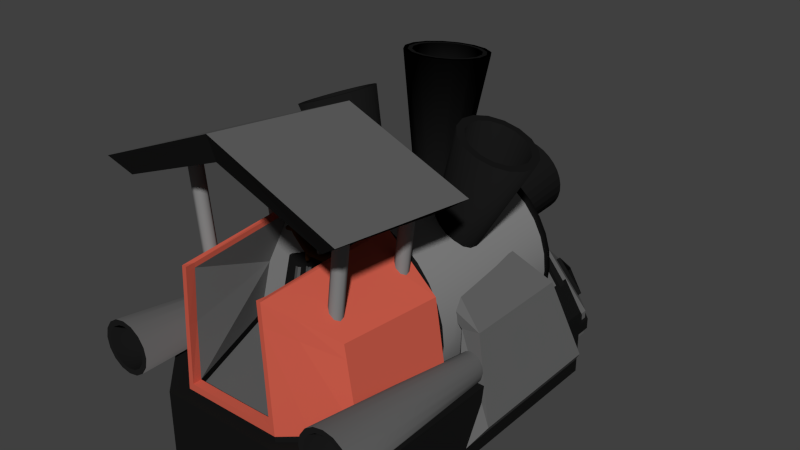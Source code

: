 # Source: SteamEngine.blend  (saved by Blender 2.76.0; exported with 4.5.12 LTS)
import bpy
from mathutils import Matrix  # noqa: F401  (used for matrix-valued properties, if any)

bpy.ops.wm.read_factory_settings(use_empty=True)
scene = bpy.context.scene
scene.name = 'Scene'

# ---- collections
col_collection_1 = bpy.data.collections.new('Collection 1'); scene.collection.children.link(col_collection_1)

# ---- materials (node trees are filled in below, after node groups)
mat_blackiron = bpy.data.materials.new('BlackIron')
mat_blackiron.alpha_threshold = 0.0
mat_blackiron.use_transparent_shadow = False
mat_blackiron.diffuse_color = (0.009018, 0.009018, 0.009018, 1.0)
mat_blackiron.roughness = 0.5
mat_blackiron.specular_intensity = 0.03846
mat_darkmetal = bpy.data.materials.new('DarkMetal')
mat_darkmetal.alpha_threshold = 0.0
mat_darkmetal.use_transparent_shadow = False
mat_darkmetal.diffuse_color = (0.1237, 0.1237, 0.1237, 1.0)
mat_darkmetal.roughness = 0.5
mat_darkmetal.specular_intensity = 1.0
mat_wood = bpy.data.materials.new('Wood')
mat_wood.alpha_threshold = 0.0
mat_wood.use_transparent_shadow = False
mat_wood.diffuse_color = (0.07257, 0.02817, 0.008889, 1.0)
mat_wood.roughness = 0.5
mat_wood.specular_intensity = 0.0
mat_paint = bpy.data.materials.new('Paint')
mat_paint.alpha_threshold = 0.0
mat_paint.use_transparent_shadow = False
mat_paint.diffuse_color = (0.6015, 0.1061, 0.06779, 1.0)
mat_paint.roughness = 0.5
mat_paint.specular_intensity = 0.8626
mat_lightmetal = bpy.data.materials.new('LightMetal')
mat_lightmetal.alpha_threshold = 0.0
mat_lightmetal.use_transparent_shadow = False
mat_lightmetal.diffuse_color = (0.233, 0.233, 0.233, 1.0)
mat_lightmetal.roughness = 0.5
mat_lightmetal.specular_intensity = 0.9396

# ---- material node trees

# ---- world
world_world = bpy.data.worlds.new('World'); scene.world = world_world
world_world.color = (0.05088, 0.05088, 0.05088)
world_world.use_sun_shadow = False
world_world.sun_shadow_jitter_overblur = 0.0
world_world.cycles.sampling_method = 'MANUAL'
world_world.cycles.sample_map_resolution = 256

# ---- meshes
me_cylinder_003 = bpy.data.meshes.new('Cylinder.003')
me_cylinder_003.from_pydata([(2.244e-08, 0.9924, 0.8373), (3.793e-08, -0.3647, 0.4626), (0.1249, 0.9946, 0.8252), (0.09989, -0.363, 0.4529), (0.2449, 1.001, 0.7894), (0.1959, -0.3578, 0.4242), (0.3556, 1.012, 0.7311), (0.2845, -0.3494, 0.3777), (0.4525, 1.026, 0.6528), (0.362, -0.3381, 0.315), (0.5321, 1.043, 0.5574), (0.4257, -0.3243, 0.2386), (0.5913, 1.063, 0.4485), (0.473, -0.3086, 0.1515), (0.6277, 1.084, 0.3303), (0.5022, -0.2916, 0.05701), (0.64, 1.106, 0.2074), (0.512, -0.2739, -0.04129), (0.6277, 1.128, 0.08457), (0.5022, -0.2561, -0.1396), (0.5913, 1.149, -0.03359), (0.473, -0.2391, -0.2341), (0.5321, 1.169, -0.1425), (0.4257, -0.2234, -0.3212), (0.4525, 1.186, -0.2379), (0.362, -0.2096, -0.3976), (0.3556, 1.2, -0.3163), (0.2845, -0.1983, -0.4603), (0.2449, 1.211, -0.3745), (0.1959, -0.1899, -0.5068), (0.1249, 1.217, -0.4103), (0.09989, -0.1848, -0.5355), (-1.861e-07, 1.22, -0.4224), (-1.289e-07, -0.183, -0.5452), (-0.1249, 1.217, -0.4103), (-0.09989, -0.1848, -0.5355), (-0.2449, 1.211, -0.3745), (-0.1959, -0.1899, -0.5068), (-0.3556, 1.2, -0.3163), (-0.2845, -0.1983, -0.4603), (-0.4525, 1.186, -0.2379), (-0.362, -0.2096, -0.3976), (-0.5321, 1.169, -0.1425), (-0.4257, -0.2234, -0.3212), (-0.5913, 1.149, -0.03359), (-0.473, -0.2391, -0.2341), (-0.6277, 1.128, 0.08457), (-0.5022, -0.2561, -0.1396), (-0.64, 1.106, 0.2074), (-0.512, -0.2739, -0.04129), (-0.6277, 1.084, 0.3303), (-0.5022, -0.2916, 0.05701), (-0.5913, 1.063, 0.4485), (-0.473, -0.3086, 0.1515), (-0.5321, 1.043, 0.5574), (-0.4257, -0.3243, 0.2386), (-0.4525, 1.026, 0.6528), (-0.362, -0.3381, 0.315), (-0.3556, 1.012, 0.7311), (-0.2845, -0.3494, 0.3777), (-0.2449, 1.001, 0.7894), (-0.1959, -0.3578, 0.4242), (-0.1249, 0.9946, 0.8252), (-0.09989, -0.363, 0.4529), (5.342e-08, 1.038, 0.5854), (0.07491, 1.039, 0.5781), (0.147, 1.043, 0.5566), (0.2133, 1.049, 0.5217), (0.2715, 1.058, 0.4747), (0.3193, 1.068, 0.4174), (0.3548, 1.08, 0.3521), (0.3766, 1.093, 0.2812), (0.384, 1.106, 0.2074), (0.3766, 1.119, 0.1337), (0.3548, 1.132, 0.06283), (0.3193, 1.144, -0.002508), (0.2715, 1.154, -0.05978), (0.2133, 1.163, -0.1068), (0.147, 1.169, -0.1417), (0.07491, 1.173, -0.1632), (-7.17e-08, 1.174, -0.1705), (-0.07491, 1.173, -0.1632), (-0.147, 1.169, -0.1417), (-0.2133, 1.163, -0.1068), (-0.2715, 1.154, -0.05978), (-0.3193, 1.144, -0.002508), (-0.3548, 1.132, 0.06283), (-0.3766, 1.119, 0.1337), (-0.384, 1.106, 0.2074), (-0.3766, 1.093, 0.2812), (-0.3548, 1.08, 0.3521), (-0.3193, 1.068, 0.4174), (-0.2715, 1.058, 0.4747), (-0.2133, 1.049, 0.5217), (-0.1469, 1.043, 0.5566), (-0.07491, 1.039, 0.5781), (7.135e-08, 0.1874, 0.276), (0.04495, 0.1882, 0.2716), (0.08817, 0.1905, 0.2587), (0.128, 0.1943, 0.2378), (0.1629, 0.1993, 0.2096), (0.1916, 0.2055, 0.1752), (0.2129, 0.2126, 0.136), (0.226, 0.2203, 0.09346), (0.2304, 0.2282, 0.04922), (0.226, 0.2362, 0.004985), (0.2129, 0.2439, -0.03755), (0.1916, 0.251, -0.07675), (0.1629, 0.2571, -0.1111), (0.128, 0.2622, -0.1393), (0.08817, 0.266, -0.1603), (0.04495, 0.2683, -0.1732), (-3.72e-09, 0.2691, -0.1775), (-0.04495, 0.2683, -0.1732), (-0.08817, 0.266, -0.1603), (-0.128, 0.2622, -0.1393), (-0.1629, 0.2571, -0.1111), (-0.1916, 0.251, -0.07675), (-0.2129, 0.2439, -0.03755), (-0.226, 0.2362, 0.004985), (-0.2304, 0.2282, 0.04922), (-0.226, 0.2203, 0.09346), (-0.2129, 0.2126, 0.136), (-0.1916, 0.2055, 0.1752), (-0.1629, 0.1993, 0.2096), (-0.128, 0.1943, 0.2378), (-0.08817, 0.1905, 0.2587), (-0.04495, 0.1882, 0.2716)], [], [(0, 1, 3, 2), (2, 3, 5, 4), (4, 5, 7, 6), (6, 7, 9, 8), (8, 9, 11, 10), (10, 11, 13, 12), (12, 13, 15, 14), (14, 15, 17, 16), (16, 17, 19, 18), (18, 19, 21, 20), (20, 21, 23, 22), (22, 23, 25, 24), (24, 25, 27, 26), (26, 27, 29, 28), (28, 29, 31, 30), (30, 31, 33, 32), (32, 33, 35, 34), (34, 35, 37, 36), (36, 37, 39, 38), (38, 39, 41, 40), (40, 41, 43, 42), (42, 43, 45, 44), (44, 45, 47, 46), (46, 47, 49, 48), (48, 49, 51, 50), (50, 51, 53, 52), (52, 53, 55, 54), (54, 55, 57, 56), (56, 57, 59, 58), (58, 59, 61, 60), (62, 63, 1, 0), (60, 61, 63, 62), (4, 6, 67, 66), (69, 70, 102, 101), (22, 24, 76, 75), (40, 42, 85, 84), (58, 60, 94, 93), (14, 16, 72, 71), (32, 34, 81, 80), (50, 52, 90, 89), (6, 8, 68, 67), (24, 26, 77, 76), (42, 44, 86, 85), (60, 62, 95, 94), (16, 18, 73, 72), (34, 36, 82, 81), (52, 54, 91, 90), (8, 10, 69, 68), (26, 28, 78, 77), (0, 2, 65, 64), (44, 46, 87, 86), (62, 0, 64, 95), (18, 20, 74, 73), (36, 38, 83, 82), (54, 56, 92, 91), (10, 12, 70, 69), (28, 30, 79, 78), (46, 48, 88, 87), (2, 4, 66, 65), (20, 22, 75, 74), (38, 40, 84, 83), (56, 58, 93, 92), (12, 14, 71, 70), (30, 32, 80, 79), (48, 50, 89, 88), (96, 97, 98, 99, 100, 101, 102, 103, 104, 105, 106, 107, 108, 109, 110, 111, 112, 113, 114, 115, 116, 117, 118, 119, 120, 121, 122, 123, 124, 125, 126, 127), (83, 84, 116, 115), (70, 71, 103, 102), (84, 85, 117, 116), (71, 72, 104, 103), (85, 86, 118, 117), (72, 73, 105, 104), (86, 87, 119, 118), (73, 74, 106, 105), (87, 88, 120, 119), (74, 75, 107, 106), (88, 89, 121, 120), (75, 76, 108, 107), (89, 90, 122, 121), (76, 77, 109, 108), (90, 91, 123, 122), (77, 78, 110, 109), (64, 65, 97, 96), (91, 92, 124, 123), (78, 79, 111, 110), (65, 66, 98, 97), (92, 93, 125, 124), (79, 80, 112, 111), (66, 67, 99, 98), (93, 94, 126, 125), (80, 81, 113, 112), (67, 68, 100, 99), (94, 95, 127, 126), (81, 82, 114, 113), (68, 69, 101, 100), (95, 64, 96, 127), (82, 83, 115, 114)])
me_cylinder_003.materials.append(mat_blackiron)
me_cylinder_003.use_remesh_preserve_volume = False
me_cylinder_003.use_remesh_preserve_attributes = False
me_cylinder_003.use_mirror_vertex_groups = False
me_cylinder_003.update()
me_cube_004 = bpy.data.meshes.new('Cube.004')
me_cube_004.from_pydata([(-2.158, -0.4317, -0.03719), (-1.814, -0.2224, 1.161), (-2.158, 1.791, -0.03719), (-1.814, 1.476, 1.161), (-1.931, -0.796, -0.4051), (-1.931, 2.049, -0.4051), (-1.538, 1.476, 1.12), (-1.538, -0.2224, 1.12), (-1.273, -0.01865, 1.545), (-1.273, 1.271, 1.545), (-1.098, 1.476, 1.504), (-1.098, -0.2224, 1.504)], [], [(1, 3, 2, 0), (0, 2, 5, 4), (7, 6, 10, 11), (3, 6, 5, 2), (6, 7, 4, 5), (7, 1, 0, 4), (1, 7, 11, 8), (6, 3, 9, 10), (3, 1, 8, 9)])
me_cube_004.materials.append(mat_darkmetal)
me_cube_004.use_remesh_preserve_volume = False
me_cube_004.use_remesh_preserve_attributes = False
me_cube_004.use_mirror_vertex_groups = False
me_cube_004.update()
me_cube_003 = bpy.data.meshes.new('Cube.003')
me_cube_003.from_pydata([(-0.7044, 1.0, -0.4), (-1.011, -0.1024, 0.8691), (-1.664, 0.0, -0.4), (0.0, 1.0, -0.4), (0.0, -0.1024, 0.8691), (0.0, 0.0, -0.4), (0.0, 1.0, 0.0), (-1.664, 0.0, 0.0), (-1.664, -0.4308, -0.4), (-1.011, -0.4308, 0.8691), (0.0, -0.4308, 0.8691), (-1.664, -0.4308, 0.0), (0.0, -0.4308, -0.4), (-0.1057, 1.0, -0.4), (-0.1517, -0.1024, 0.8691), (-0.2496, 0.0, -0.4), (-0.1057, 1.0, 0.0), (-0.1517, -0.4308, 0.8691), (-0.2496, -0.4308, -0.4), (-0.5561, 1.0, -0.4), (-0.7983, -0.1024, 0.8691), (-0.5561, 1.0, 0.0), (-0.7983, -0.4308, 0.8691), (-1.314, 0.0, -0.4), (-1.314, -0.4308, -0.4), (-0.5165, 0.0, -0.4), (-0.5165, -0.4308, -0.4), (-0.2186, 1.0, -0.4), (-0.3139, -0.1024, 0.8691), (-0.2186, 1.0, 0.0), (-0.3139, -0.4308, 0.8691), (-0.4556, 1.0, -0.4), (-0.654, -0.1024, 0.8691), (-0.4556, 1.0, 0.0), (-0.654, -0.4308, 0.8691), (-1.076, 0.0, -0.4), (-1.076, -0.4308, -0.4), (0.0, 0.9222, 0.06133), (-0.1089, 0.9222, 0.06133), (-0.5732, 0.9222, 0.06133), (-0.2254, 0.9222, 0.06133), (-0.4696, 0.9222, 0.06133), (-1.573, 0.09461, -0.4), (0.0, 0.09461, -0.4), (-0.236, 0.09461, -0.4), (-1.242, 0.09461, -0.4), (-0.4883, 0.09461, -0.4), (-1.017, 0.09461, -0.4), (0.0, -0.005497, 0.7927), (-1.033, 0.1053, 0.6132), (-0.1476, -0.005497, 0.7927), (-0.777, -0.005497, 0.7927), (-0.3055, -0.005497, 0.7927), (-0.6365, -0.005497, 0.7927), (-0.1476, -0.05955, 0.7241), (-0.1089, 0.8681, -0.007242), (-0.777, -0.05955, 0.7241), (-0.5732, 0.8681, -0.007242), (-0.3055, -0.05955, 0.7241), (-0.2254, 0.8681, -0.007242), (-0.6365, -0.05955, 0.7241), (-0.4696, 0.8681, -0.007242), (-0.7044, 1.0, -0.1205), (0.0, 1.0, -0.1205), (-1.664, 0.0, -0.1205), (-0.2186, 1.0, -0.1205), (-0.4556, 1.0, -0.1205), (-0.7044, 1.0, -0.289), (-1.664, -0.4308, -0.289), (-0.2186, 1.0, -0.289), (-1.573, 0.09461, -0.289), (-1.573, 0.09461, -0.1205), (-0.5561, 1.0, -0.1205), (-0.1057, 1.0, -0.1205), (-1.664, -0.4308, -0.1205), (0.0, 1.0, -0.289), (-1.664, 0.0, -0.289), (-0.1057, 1.0, -0.289), (-0.5561, 1.0, -0.289), (-0.4556, 1.0, -0.289), (-1.573, 0.1485, -0.1205), (-1.714, 0.0, -0.1205), (-0.4556, 1.05, -0.1205), (-0.5561, 1.05, -0.1205), (-0.2186, 1.05, -0.1205), (-0.7044, 1.05, -0.1205), (-0.1057, 1.05, -0.1205), (-1.714, -0.4308, -0.1205), (0.0, 1.05, -0.1205), (-0.7044, 1.05, -0.289), (0.0, 1.05, -0.289), (-1.714, 0.0, -0.289), (-1.714, -0.4308, -0.289), (-0.1057, 1.05, -0.289), (-0.5561, 1.05, -0.289), (-0.2186, 1.05, -0.289), (-0.4556, 1.05, -0.289), (-1.573, 0.1485, -0.289), (-1.664, -0.5071, -0.1205), (-1.664, -0.5071, -0.289), (-1.714, -0.5071, -0.1205), (-1.714, -0.5071, -0.289), (-0.726, 0.9222, 0.06133), (-0.7044, 1.0, 0.0), (-0.9842, -0.005497, 0.7927), (-1.573, 0.09461, 0.0), (-0.8509, 0.7596, 0.09744), (-1.416, 0.1705, 0.09744), (-0.9793, 0.6445, 0.1902), (-1.1, 0.21, 0.5327), (-1.355, 0.2533, 0.1902), (-0.8877, 0.7949, 0.1293), (-1.07, 0.1407, 0.645), (-1.453, 0.2058, 0.1293), (-0.9456, 0.6121, 0.1611), (-1.066, 0.1777, 0.5036), (-1.321, 0.2209, 0.1611), (-1.011, -0.3465, 0.8691), (-1.664, -0.3202, -0.4), (0.0, -0.3465, 0.8691), (-1.664, -0.3202, 0.0), (0.0, -0.3202, -0.4), (-0.2496, -0.3202, -0.4), (-0.1517, -0.3465, 0.8691), (-1.314, -0.3202, -0.4), (-0.7983, -0.3465, 0.8691), (-0.3139, -0.3465, 0.8691), (-0.5165, -0.3202, -0.4), (-0.654, -0.3465, 0.8691), (-1.076, -0.3202, -0.4), (-1.664, -0.3202, -0.1205), (-1.664, -0.3202, -0.289), (-1.714, -0.3202, -0.1205), (-1.714, -0.3202, -0.289), (-1.011, -0.241, 0.8691), (-0.2496, -0.1817, -0.4), (-1.314, -0.1817, -0.4), (-0.5165, -0.1817, -0.4), (-1.076, -0.1817, -0.4), (-1.664, -0.1817, -0.4), (0.0, -0.241, 0.8691), (-1.664, -0.1817, 0.0), (0.0, -0.1817, -0.4), (-0.1517, -0.241, 0.8691), (-0.7983, -0.241, 0.8691), (-0.3139, -0.241, 0.8691), (-0.654, -0.241, 0.8691), (-1.664, -0.1817, -0.1205), (-1.664, -0.1817, -0.289), (-1.714, -0.1817, -0.1205), (-1.714, -0.1817, -0.289), (0.0, -0.241, 0.9386), (0.0, -0.3465, 0.9386), (-0.1517, -0.241, 0.9386), (-0.1517, -0.3465, 0.9386), (-0.7983, -0.241, 0.9386), (-0.7983, -0.3465, 0.9386), (-0.3139, -0.241, 0.9386), (-0.3139, -0.3465, 0.9386), (-0.654, -0.241, 0.9386), (-0.654, -0.3465, 0.9386), (-1.011, -0.3465, 0.9386), (-1.011, -0.241, 0.9386), (-1.711, -0.1817, 0.03511), (-1.711, -0.3202, 0.03511), (-1.058, -0.3465, 0.9042), (-1.058, -0.241, 0.9042)], [(147, 130), (63, 75)], [(70, 67, 0, 42), (38, 37, 6, 16), (144, 20, 1, 134), (44, 13, 3, 43), (105, 7, 1, 104), (134, 1, 7, 141), (124, 24, 8, 118), (17, 18, 12, 10), (30, 26, 18, 17), (121, 12, 18, 122), (46, 27, 13, 44), (140, 4, 14, 143), (40, 38, 16, 29), (102, 39, 21, 103), (42, 0, 19, 45), (129, 36, 24, 124), (146, 32, 20, 144), (143, 14, 28, 145), (122, 18, 26, 127), (41, 40, 29, 33), (47, 31, 27, 46), (34, 36, 26, 30), (22, 24, 36, 34), (45, 19, 31, 47), (39, 41, 33, 21), (145, 28, 32, 146), (127, 26, 36, 129), (41, 39, 57, 61), (53, 52, 40, 41), (104, 51, 39, 102), (51, 53, 60, 56), (50, 48, 37, 38), (14, 4, 48, 50), (28, 14, 50, 52), (1, 20, 51, 104), (32, 28, 52, 53), (20, 32, 53, 51), (23, 45, 47, 35), (35, 47, 46, 25), (2, 42, 45, 23), (25, 46, 44, 15), (15, 44, 43, 5), (56, 60, 61, 57), (58, 54, 55, 59), (40, 52, 58, 59), (50, 38, 55, 54), (38, 40, 59, 55), (53, 41, 61, 60), (52, 50, 54, 58), (39, 51, 56, 57), (33, 29, 65, 66), (141, 7, 64, 147), (87, 92, 101, 100), (79, 78, 94, 96), (81, 80, 97, 91), (83, 82, 96, 94), (82, 84, 95, 96), (85, 83, 94, 89), (84, 86, 93, 95), (149, 81, 91, 150), (86, 88, 90, 93), (80, 85, 89, 97), (75, 77, 93, 90), (74, 87, 100, 98), (110, 109, 115, 116), (106, 107, 113, 111), (108, 109, 112, 111), (110, 108, 111, 113), (109, 110, 113, 112), (115, 114, 116), (108, 110, 116, 114), (109, 108, 114, 115), (87, 132, 133, 92), (137, 127, 129, 138), (30, 126, 128, 34), (135, 122, 127, 137), (17, 123, 126, 30), (34, 128, 125, 22), (138, 129, 124, 136), (10, 119, 123, 17), (142, 121, 122, 135), (136, 124, 118, 139), (9, 117, 120, 11), (68, 131, 118, 8), (22, 125, 117, 9), (23, 136, 139, 2), (5, 142, 135, 15), (35, 138, 136, 23), (15, 135, 137, 25), (25, 137, 138, 35), (132, 149, 150, 133), (132, 164, 163, 149), (126, 123, 154, 158), (123, 119, 152, 154), (143, 145, 157, 153), (134, 166, 162), (131, 148, 139, 118), (145, 146, 159, 157), (158, 157, 159, 160), (154, 153, 157, 158), (160, 159, 155, 156), (152, 151, 153, 154), (156, 155, 162, 161), (146, 144, 155, 159), (144, 134, 162, 155), (125, 128, 160, 156), (140, 143, 153, 151), (117, 125, 156, 161), (128, 126, 158, 160), (165, 166, 163, 164), (120, 117, 165, 164), (161, 165, 117), (134, 141, 163, 166), (165, 161, 162, 166), (77, 75, 3, 13), (148, 76, 2, 139), (69, 77, 13, 27), (67, 78, 19, 0), (9, 11, 74, 68, 8, 24, 22), (79, 69, 27, 31), (78, 79, 31, 19), (76, 70, 42, 2), (7, 105, 71, 64), (21, 33, 66, 72), (103, 21, 72, 62), (29, 16, 73, 65), (16, 6, 63, 73), (105, 103, 62, 71), (69, 79, 96, 95), (65, 73, 86, 84), (62, 72, 83, 85), (70, 76, 91, 97), (66, 65, 84, 82), (67, 70, 97, 89), (147, 64, 81, 149), (78, 67, 89, 94), (73, 63, 88, 86), (77, 69, 95, 93), (71, 62, 85, 80), (131, 68, 92, 133), (64, 71, 80, 81), (72, 66, 82, 83), (68, 74, 98, 99), (92, 68, 99, 101), (105, 107, 106, 103), (103, 106, 102), (104, 102, 106, 49), (49, 107, 105, 104), (107, 49, 112, 113), (49, 106, 111, 112), (148, 131, 133, 150), (74, 130, 132, 87), (11, 120, 130, 74), (76, 148, 150, 91), (141, 147, 149, 163), (132, 130, 120, 164)])
me_cube_003.polygons.foreach_set('material_index', [0, 0, 0, 0, 0, 0, 0, 0, 0, 0, 0, 0, 0, 0, 0, 0, 0, 0, 0, 0, 0, 0, 0, 0, 0, 0, 0, 1, 0, 0, 1, 0, 0, 0, 0, 0, 0, 0, 0, 0, 0, 0, 1, 1, 1, 1, 1, 1, 1, 1, 0, 0, 1, 1, 1, 1, 1, 1, 1, 1, 1, 1, 1, 1, 1, 1, 1, 1, 1, 0, 1, 1, 1, 0, 0, 0, 0, 0, 0, 0, 0, 0, 0, 0, 0, 0, 0, 0, 0, 0, 1, 1, 1, 1, 1, 1, 0, 1, 1, 1, 1, 1, 1, 1, 1, 1, 1, 1, 1, 1, 1, 1, 1, 1, 0, 0, 0, 0, 0, 0, 0, 0, 0, 0, 0, 0, 0, 0, 1, 1, 1, 1, 1, 1, 1, 1, 1, 1, 1, 1, 1, 1, 1, 1, 0, 0, 0, 0, 1, 1, 1, 1, 0, 1, 1, 1])
me_cube_003.materials.append(mat_darkmetal)
me_cube_003.materials.append(mat_blackiron)
me_cube_003.use_remesh_preserve_volume = False
me_cube_003.use_remesh_preserve_attributes = False
me_cube_003.use_mirror_vertex_groups = False
me_cube_003.update()
me_cube = bpy.data.meshes.new('Cube')
me_cube.from_pydata([(-0.6966, 1.0, -0.4), (-1.0, -0.1024, 0.8691), (-0.6966, 1.0, 0.0), (-1.646, 0.0, -0.4), (0.0, 1.0, -0.4), (0.0, -0.1024, 0.8691), (0.0, 0.0, -0.4), (0.0, 1.0, 0.0), (-1.646, 0.0, 0.0), (-1.646, -0.4308, -0.4), (-1.0, -0.4308, 0.8691), (0.0, -0.4308, 0.8691), (-1.646, -0.4308, 0.0), (0.0, -0.4308, -0.4)], [], [(8, 2, 0, 3), (1, 5, 7, 2), (11, 5, 1, 10), (3, 0, 4, 6), (2, 7, 4, 0), (2, 8, 1), (12, 8, 3, 9), (10, 1, 8, 12), (6, 13, 9, 3), (10, 12, 9, 13, 11)])
me_cube.materials.append(mat_darkmetal)
me_cube.use_remesh_preserve_volume = False
me_cube.use_remesh_preserve_attributes = False
me_cube.use_mirror_vertex_groups = False
me_cube.update()
me_cylinder_002 = bpy.data.meshes.new('Cylinder.002')
me_cylinder_002.from_pydata([(-1.748, -0.3527, 0.8816), (-1.748, -3.043, 1.273), (-1.663, -0.3527, 0.8647), (-1.595, -3.043, 1.243), (-1.591, -0.3527, 0.8168), (-1.465, -3.043, 1.156), (-1.543, -0.3527, 0.745), (-1.378, -3.043, 1.026), (-1.526, -0.3527, 0.6603), (-1.348, -3.043, 0.873), (-1.543, -0.3527, 0.5756), (-1.378, -3.043, 0.7199), (-1.591, -0.3527, 0.5038), (-1.465, -3.043, 0.5901), (-1.663, -0.3527, 0.4559), (-1.595, -3.043, 0.5034), (-1.748, -0.3527, 0.439), (-1.748, -3.043, 0.473), (-1.832, -0.3527, 0.4559), (-1.901, -3.043, 0.5034), (-1.904, -0.3527, 0.5038), (-2.031, -3.043, 0.5901), (-1.952, -0.3527, 0.5756), (-2.117, -3.043, 0.7199), (-1.969, -0.3527, 0.6603), (-2.148, -3.043, 0.873), (-1.952, -0.3527, 0.745), (-2.117, -3.043, 1.026), (-1.904, -0.3527, 0.8168), (-2.031, -3.043, 1.156), (-1.832, -0.3527, 0.8647), (-1.901, -3.043, 1.243), (-1.66, -0.01719, 0.8486), (-1.605, -0.06378, 0.8343), (-1.558, -0.1033, 0.7935), (-1.527, -0.1297, 0.7324), (-1.516, -0.1389, 0.6603), (-1.527, -0.1297, 0.5882), (-1.558, -0.1033, 0.5271), (-1.605, -0.06378, 0.4863), (-1.66, -0.01719, 0.472), (-1.715, 0.02941, 0.4863), (-1.761, 0.06891, 0.5271), (-1.793, 0.0953, 0.5882), (-1.804, 0.1046, 0.6603), (-1.793, 0.0953, 0.7324), (-1.761, 0.06891, 0.7935), (-1.715, 0.02941, 0.8343), (-1.452, 0.228, 0.8486), (-1.447, 0.1561, 0.8343), (-1.442, 0.09521, 0.7935), (-1.439, 0.05449, 0.7324), (-1.438, 0.04019, 0.6603), (-1.439, 0.05449, 0.5882), (-1.442, 0.09521, 0.5271), (-1.447, 0.1561, 0.4863), (-1.452, 0.228, 0.472), (-1.457, 0.2999, 0.4863), (-1.462, 0.3608, 0.5271), (-1.465, 0.4015, 0.5882), (-1.466, 0.4158, 0.6603), (-1.465, 0.4015, 0.7324), (-1.462, 0.3608, 0.7935), (-1.457, 0.2999, 0.8343), (-1.335, 0.2367, 0.8486), (-1.329, 0.1648, 0.8343), (-1.325, 0.1039, 0.7935), (-1.322, 0.06316, 0.7324), (-1.321, 0.04886, 0.6603), (-1.322, 0.06316, 0.5882), (-1.325, 0.1039, 0.5271), (-1.329, 0.1648, 0.4863), (-1.335, 0.2367, 0.472), (-1.34, 0.3086, 0.4863), (-1.344, 0.3695, 0.5271), (-1.347, 0.4102, 0.5882), (-1.349, 0.4245, 0.6603), (-1.347, 0.4102, 0.7324), (-1.344, 0.3695, 0.7935), (-1.34, 0.3086, 0.8343), (-1.625, -3.043, 1.169), (-1.748, -3.043, 1.193), (-1.522, -3.043, 1.099), (-1.452, -3.043, 0.9954), (-1.428, -3.043, 0.873), (-1.452, -3.043, 0.7505), (-1.522, -3.043, 0.6467), (-1.625, -3.043, 0.5773), (-1.748, -3.043, 0.553), (-1.87, -3.043, 0.5773), (-1.974, -3.043, 0.6467), (-2.043, -3.043, 0.7505), (-2.068, -3.043, 0.873), (-2.043, -3.043, 0.9954), (-1.974, -3.043, 1.099), (-1.87, -3.043, 1.169), (-1.683, -2.243, 1.008), (-1.766, -2.243, 1.024), (-1.612, -2.243, 0.9606), (-1.565, -2.243, 0.8901), (-1.549, -2.243, 0.807), (-1.565, -2.243, 0.724), (-1.612, -2.243, 0.6535), (-1.683, -2.243, 0.6065), (-1.766, -2.243, 0.5899), (-1.849, -2.243, 0.6065), (-1.919, -2.243, 0.6535), (-1.966, -2.243, 0.724), (-1.983, -2.243, 0.807), (-1.966, -2.243, 0.8901), (-1.919, -2.243, 0.9606), (-1.849, -2.243, 1.008), (-1.595, -3.043, 1.243), (-1.748, -3.043, 1.273), (-1.465, -3.043, 1.156), (-1.378, -3.043, 1.026), (-1.348, -3.043, 0.873), (-1.378, -3.043, 0.7199), (-1.465, -3.043, 0.5901), (-1.595, -3.043, 0.5034), (-1.748, -3.043, 0.473), (-1.901, -3.043, 0.5034), (-2.031, -3.043, 0.5901), (-2.117, -3.043, 0.7199), (-2.148, -3.043, 0.873), (-2.117, -3.043, 1.026), (-2.031, -3.043, 1.156), (-1.901, -3.043, 1.243), (-1.625, -3.043, 1.169), (-1.748, -3.043, 1.193), (-1.522, -3.043, 1.099), (-1.452, -3.043, 0.9954), (-1.428, -3.043, 0.873), (-1.452, -3.043, 0.7505), (-1.522, -3.043, 0.6467), (-1.625, -3.043, 0.5773), (-1.748, -3.043, 0.553), (-1.87, -3.043, 0.5773), (-1.974, -3.043, 0.6467), (-2.043, -3.043, 0.7505), (-2.068, -3.043, 0.873), (-2.043, -3.043, 0.9954), (-1.974, -3.043, 1.099), (-1.87, -3.043, 1.169)], [], [(0, 1, 3, 2), (2, 3, 5, 4), (4, 5, 7, 6), (6, 7, 9, 8), (8, 9, 11, 10), (10, 11, 13, 12), (12, 13, 15, 14), (14, 15, 17, 16), (16, 17, 19, 18), (18, 19, 21, 20), (20, 21, 23, 22), (22, 23, 25, 24), (24, 25, 27, 26), (26, 27, 29, 28), (89, 90, 138, 137), (30, 31, 1, 0), (28, 29, 31, 30), (16, 18, 41, 40), (46, 47, 63, 62), (26, 28, 46, 45), (2, 4, 34, 33), (12, 14, 39, 38), (22, 24, 44, 43), (8, 10, 37, 36), (18, 20, 42, 41), (28, 30, 47, 46), (4, 6, 35, 34), (14, 16, 40, 39), (0, 2, 33, 32), (24, 26, 45, 44), (10, 12, 38, 37), (20, 22, 43, 42), (30, 0, 32, 47), (6, 8, 36, 35), (60, 61, 77, 76), (39, 40, 56, 55), (32, 33, 49, 48), (47, 32, 48, 63), (40, 41, 57, 56), (33, 34, 50, 49), (41, 42, 58, 57), (34, 35, 51, 50), (42, 43, 59, 58), (35, 36, 52, 51), (43, 44, 60, 59), (36, 37, 53, 52), (44, 45, 61, 60), (37, 38, 54, 53), (45, 46, 62, 61), (38, 39, 55, 54), (88, 87, 103, 104), (53, 54, 70, 69), (61, 62, 78, 77), (54, 55, 71, 70), (62, 63, 79, 78), (55, 56, 72, 71), (48, 49, 65, 64), (63, 48, 64, 79), (56, 57, 73, 72), (49, 50, 66, 65), (57, 58, 74, 73), (50, 51, 67, 66), (58, 59, 75, 74), (51, 52, 68, 67), (59, 60, 76, 75), (52, 53, 69, 68), (23, 21, 122, 123), (5, 3, 112, 114), (88, 89, 137, 136), (31, 29, 126, 127), (87, 88, 136, 135), (13, 11, 117, 118), (86, 87, 135, 134), (21, 19, 121, 122), (85, 86, 134, 133), (3, 1, 113, 112), (29, 27, 125, 126), (11, 9, 116, 117), (84, 85, 133, 132), (83, 84, 132, 131), (19, 17, 120, 121), (96, 97, 111, 110, 109, 108, 107, 106, 105, 104, 103, 102, 101, 100, 99, 98), (80, 81, 97, 96), (81, 95, 111, 97), (89, 88, 104, 105), (82, 80, 96, 98), (90, 89, 105, 106), (83, 82, 98, 99), (91, 90, 106, 107), (84, 83, 99, 100), (92, 91, 107, 108), (85, 84, 100, 101), (93, 92, 108, 109), (86, 85, 101, 102), (94, 93, 109, 110), (87, 86, 102, 103), (95, 94, 110, 111), (116, 115, 131, 132), (121, 120, 136, 137), (126, 125, 141, 142), (114, 112, 128, 130), (119, 118, 134, 135), (124, 123, 139, 140), (117, 116, 132, 133), (122, 121, 137, 138), (127, 126, 142, 143), (115, 114, 130, 131), (120, 119, 135, 136), (112, 113, 129, 128), (125, 124, 140, 141), (118, 117, 133, 134), (123, 122, 138, 139), (113, 127, 143, 129), (90, 91, 139, 138), (15, 13, 118, 119), (1, 31, 127, 113), (91, 92, 140, 139), (7, 5, 114, 115), (25, 23, 123, 124), (92, 93, 141, 140), (93, 94, 142, 141), (17, 15, 119, 120), (81, 80, 128, 129), (94, 95, 143, 142), (80, 82, 130, 128), (9, 7, 115, 116), (27, 25, 124, 125), (95, 81, 129, 143), (82, 83, 131, 130)])
me_cylinder_002.polygons.foreach_set('use_smooth', [True] * 129)
me_cylinder_002.polygons.foreach_set('material_index', [0, 0, 0, 0, 0, 0, 0, 0, 0, 0, 0, 0, 0, 0, 1, 0, 0, 0, 0, 0, 0, 0, 0, 0, 0, 0, 0, 0, 0, 0, 0, 0, 0, 0, 0, 0, 0, 0, 0, 0, 0, 0, 0, 0, 0, 0, 0, 0, 0, 0, 1, 0, 0, 0, 0, 0, 0, 0, 0, 0, 0, 0, 0, 0, 0, 0, 0, 0, 1, 0, 1, 0, 1, 0, 1, 0, 0, 0, 1, 1, 0, 1, 1, 1, 1, 1, 1, 1, 1, 1, 1, 1, 1, 1, 1, 1, 1, 1, 1, 1, 1, 1, 1, 1, 1, 1, 1, 1, 1, 1, 1, 1, 1, 1, 0, 0, 1, 0, 0, 1, 1, 0, 1, 1, 1, 0, 0, 1, 1])
me_cylinder_002.materials.append(mat_darkmetal)
me_cylinder_002.materials.append(mat_blackiron)
me_cylinder_002.use_remesh_preserve_volume = False
me_cylinder_002.use_remesh_preserve_attributes = False
me_cylinder_002.use_mirror_vertex_groups = False
me_cylinder_002.update()
me_cone_001 = bpy.data.meshes.new('Cone.001')
me_cone_001.from_pydata([(-1.444, -1.19, 0.2654), (-0.6994, -1.003, -1.508), (-1.237, -1.17, 0.3475), (-0.5958, -0.9931, -1.467), (-1.051, -1.067, 0.4165), (-0.5027, -0.9414, -1.432), (-0.9146, -0.8955, 0.4618), (-0.4345, -0.8558, -1.41), (-0.8483, -0.6824, 0.4767), (-0.4013, -0.7492, -1.402), (-0.8624, -0.4598, 0.4587), (-0.4083, -0.6379, -1.411), (-0.9546, -0.2618, 0.4108), (-0.4545, -0.5389, -1.435), (-1.111, -0.1183, 0.3401), (-0.5327, -0.4672, -1.471), (-1.308, -0.05137, 0.2574), (-0.6311, -0.4337, -1.512), (-1.515, -0.07107, 0.1754), (-0.7347, -0.4436, -1.553), (-1.701, -0.1744, 0.1064), (-0.8277, -0.4952, -1.587), (-1.838, -0.3457, 0.06104), (-0.896, -0.5809, -1.61), (-1.904, -0.5589, 0.04619), (-0.9291, -0.6875, -1.618), (-1.89, -0.7814, 0.06411), (-0.9221, -0.7987, -1.609), (-1.798, -0.9795, 0.1121), (-0.876, -0.8978, -1.585), (-1.641, -1.123, 0.1828), (-0.7977, -0.9695, -1.549), (-1.431, -1.076, 0.2646), (-1.265, -1.06, 0.3303), (-1.116, -0.9776, 0.3855), (-1.007, -0.8406, 0.4217), (-0.9539, -0.67, 0.4336), (-0.9651, -0.492, 0.4193), (-1.039, -0.3335, 0.3809), (-1.164, -0.2188, 0.3244), (-1.322, -0.1652, 0.2582), (-1.487, -0.181, 0.1926), (-1.636, -0.2637, 0.1374), (-1.745, -0.4007, 0.1011), (-1.798, -0.5712, 0.08924), (-1.787, -0.7493, 0.1036), (-1.713, -0.9077, 0.1419), (-1.588, -1.022, 0.1985), (-1.135, -1.024, -0.4445), (-1.003, -1.011, -0.392), (-0.8838, -0.9453, -0.3479), (-0.7964, -0.8357, -0.3189), (-0.754, -0.6992, -0.3094), (-0.763, -0.5568, -0.3208), (-0.822, -0.43, -0.3515), (-0.9221, -0.3382, -0.3968), (-1.048, -0.2954, -0.4497), (-1.181, -0.308, -0.5022), (-1.3, -0.3741, -0.5463), (-1.387, -0.4838, -0.5754), (-1.43, -0.6202, -0.5849), (-1.421, -0.7626, -0.5734), (-1.362, -0.8894, -0.5427), (-1.261, -0.9812, -0.4975), (-1.444, -1.19, 0.2654), (-1.237, -1.17, 0.3475), (-1.051, -1.067, 0.4165), (-0.9146, -0.8955, 0.4618), (-0.8483, -0.6824, 0.4767), (-0.8624, -0.4598, 0.4587), (-0.9546, -0.2618, 0.4108), (-1.111, -0.1183, 0.3401), (-1.308, -0.05137, 0.2574), (-1.515, -0.07107, 0.1754), (-1.701, -0.1744, 0.1064), (-1.838, -0.3457, 0.06104), (-1.904, -0.5589, 0.04619), (-1.89, -0.7814, 0.06411), (-1.798, -0.9795, 0.1121), (-1.641, -1.123, 0.1828), (-1.431, -1.076, 0.2646), (-1.265, -1.06, 0.3303), (-1.116, -0.9776, 0.3855), (-1.007, -0.8406, 0.4217), (-0.9539, -0.67, 0.4336), (-0.9651, -0.492, 0.4193), (-1.039, -0.3335, 0.3809), (-1.164, -0.2188, 0.3244), (-1.322, -0.1652, 0.2582), (-1.487, -0.181, 0.1926), (-1.636, -0.2637, 0.1374), (-1.745, -0.4007, 0.1011), (-1.798, -0.5712, 0.08924), (-1.787, -0.7493, 0.1036), (-1.713, -0.9077, 0.1419), (-1.588, -1.022, 0.1985)], [], [(0, 1, 3, 2), (2, 3, 5, 4), (4, 5, 7, 6), (6, 7, 9, 8), (8, 9, 11, 10), (10, 11, 13, 12), (12, 13, 15, 14), (14, 15, 17, 16), (16, 17, 19, 18), (18, 19, 21, 20), (20, 21, 23, 22), (22, 23, 25, 24), (24, 25, 27, 26), (26, 27, 29, 28), (41, 42, 58, 57), (30, 31, 1, 0), (28, 29, 31, 30), (12, 14, 71, 70), (44, 43, 91, 92), (43, 42, 90, 91), (20, 22, 75, 74), (2, 4, 66, 65), (42, 41, 89, 90), (28, 30, 79, 78), (10, 12, 70, 69), (41, 40, 88, 89), (40, 39, 87, 88), (18, 20, 74, 73), (39, 38, 86, 87), (0, 2, 65, 64), (26, 28, 78, 77), (8, 10, 69, 68), (38, 37, 85, 86), (48, 49, 50, 51, 52, 53, 54, 55, 56, 57, 58, 59, 60, 61, 62, 63), (34, 35, 51, 50), (42, 43, 59, 58), (35, 36, 52, 51), (43, 44, 60, 59), (36, 37, 53, 52), (44, 45, 61, 60), (37, 38, 54, 53), (45, 46, 62, 61), (38, 39, 55, 54), (46, 47, 63, 62), (39, 40, 56, 55), (32, 33, 49, 48), (47, 32, 48, 63), (40, 41, 57, 56), (33, 34, 50, 49), (68, 69, 85, 84), (73, 74, 90, 89), (78, 79, 95, 94), (66, 67, 83, 82), (71, 72, 88, 87), (64, 65, 81, 80), (76, 77, 93, 92), (69, 70, 86, 85), (74, 75, 91, 90), (79, 64, 80, 95), (67, 68, 84, 83), (72, 73, 89, 88), (77, 78, 94, 93), (65, 66, 82, 81), (70, 71, 87, 86), (75, 76, 92, 91), (30, 0, 64, 79), (45, 44, 92, 93), (4, 6, 67, 66), (22, 24, 76, 75), (46, 45, 93, 94), (33, 32, 80, 81), (47, 46, 94, 95), (14, 16, 72, 71), (34, 33, 81, 82), (32, 47, 95, 80), (35, 34, 82, 83), (6, 8, 68, 67), (24, 26, 77, 76), (36, 35, 83, 84), (16, 18, 73, 72), (37, 36, 84, 85)])
me_cone_001.polygons.foreach_set('use_smooth', [True] * 81)
me_cone_001.materials.append(mat_blackiron)
me_cone_001.use_remesh_preserve_volume = False
me_cone_001.use_remesh_preserve_attributes = False
me_cone_001.use_mirror_vertex_groups = False
me_cone_001.update()
me_cone = bpy.data.meshes.new('Cone')
me_cone.from_pydata([(0.0, 0.6, -1.0), (0.0, 0.3, 1.0), (0.2296, 0.5543, -1.0), (0.1148, 0.2772, 1.0), (0.4243, 0.4243, -1.0), (0.2121, 0.2121, 1.0), (0.5543, 0.2296, -1.0), (0.2772, 0.1148, 1.0), (0.6, -2.623e-08, -1.0), (0.3, -1.311e-08, 1.0), (0.5543, -0.2296, -1.0), (0.2772, -0.1148, 1.0), (0.4243, -0.4243, -1.0), (0.2121, -0.2121, 1.0), (0.2296, -0.5543, -1.0), (0.1148, -0.2772, 1.0), (9.06e-08, -0.6, -1.0), (4.53e-08, -0.3, 1.0), (-0.2296, -0.5543, -1.0), (-0.1148, -0.2772, 1.0), (-0.4243, -0.4243, -1.0), (-0.2121, -0.2121, 1.0), (-0.5543, -0.2296, -1.0), (-0.2772, -0.1148, 1.0), (-0.6, 7.155e-09, -1.0), (-0.3, 3.577e-09, 1.0), (-0.5543, 0.2296, -1.0), (-0.2772, 0.1148, 1.0), (-0.4243, 0.4243, -1.0), (-0.2121, 0.2121, 1.0), (-0.2296, 0.5543, -1.0), (-0.1148, 0.2772, 1.0), (1.069e-08, 0.48, -1.0), (0.1837, 0.4435, -1.0), (0.3394, 0.3394, -1.0), (0.4435, 0.1837, -1.0), (0.48, -2.091e-08, -1.0), (0.4435, -0.1837, -1.0), (0.3394, -0.3394, -1.0), (0.1837, -0.4435, -1.0), (8.303e-08, -0.48, -1.0), (-0.1837, -0.4435, -1.0), (-0.3394, -0.3394, -1.0), (-0.4435, -0.1837, -1.0), (-0.48, 5.654e-09, -1.0), (-0.4435, 0.1837, -1.0), (-0.3394, 0.3394, -1.0), (-0.1837, 0.4435, -1.0), (2.015e-08, 0.384, -0.2), (0.147, 0.3548, -0.2), (0.2715, 0.2715, -0.2), (0.3548, 0.147, -0.2), (0.384, -2.375e-08, -0.2), (0.3548, -0.147, -0.2), (0.2715, -0.2715, -0.2), (0.147, -0.3548, -0.2), (7.791e-08, -0.384, -0.2), (-0.147, -0.3548, -0.2), (-0.2715, -0.2715, -0.2), (-0.3548, -0.147, -0.2), (-0.384, -2.611e-09, -0.2), (-0.3548, 0.147, -0.2), (-0.2715, 0.2715, -0.2), (-0.147, 0.3548, -0.2), (0.0, 0.6, -1.0), (0.2296, 0.5543, -1.0), (0.4243, 0.4243, -1.0), (0.5543, 0.2296, -1.0), (0.6, -2.623e-08, -1.0), (0.5543, -0.2296, -1.0), (0.4243, -0.4243, -1.0), (0.2296, -0.5543, -1.0), (9.06e-08, -0.6, -1.0), (-0.2296, -0.5543, -1.0), (-0.4243, -0.4243, -1.0), (-0.5543, -0.2296, -1.0), (-0.6, 7.155e-09, -1.0), (-0.5543, 0.2296, -1.0), (-0.4243, 0.4243, -1.0), (-0.2296, 0.5543, -1.0), (1.069e-08, 0.48, -1.0), (0.1837, 0.4435, -1.0), (0.3394, 0.3394, -1.0), (0.4435, 0.1837, -1.0), (0.48, -2.091e-08, -1.0), (0.4435, -0.1837, -1.0), (0.3394, -0.3394, -1.0), (0.1837, -0.4435, -1.0), (8.303e-08, -0.48, -1.0), (-0.1837, -0.4435, -1.0), (-0.3394, -0.3394, -1.0), (-0.4435, -0.1837, -1.0), (-0.48, 5.654e-09, -1.0), (-0.4435, 0.1837, -1.0), (-0.3394, 0.3394, -1.0), (-0.1837, 0.4435, -1.0)], [], [(0, 1, 3, 2), (2, 3, 5, 4), (4, 5, 7, 6), (6, 7, 9, 8), (8, 9, 11, 10), (10, 11, 13, 12), (12, 13, 15, 14), (14, 15, 17, 16), (16, 17, 19, 18), (18, 19, 21, 20), (20, 21, 23, 22), (22, 23, 25, 24), (24, 25, 27, 26), (26, 27, 29, 28), (41, 42, 58, 57), (30, 31, 1, 0), (28, 29, 31, 30), (12, 14, 71, 70), (44, 43, 91, 92), (43, 42, 90, 91), (20, 22, 75, 74), (2, 4, 66, 65), (42, 41, 89, 90), (28, 30, 79, 78), (10, 12, 70, 69), (41, 40, 88, 89), (40, 39, 87, 88), (18, 20, 74, 73), (39, 38, 86, 87), (0, 2, 65, 64), (26, 28, 78, 77), (8, 10, 69, 68), (38, 37, 85, 86), (48, 49, 50, 51, 52, 53, 54, 55, 56, 57, 58, 59, 60, 61, 62, 63), (34, 35, 51, 50), (42, 43, 59, 58), (35, 36, 52, 51), (43, 44, 60, 59), (36, 37, 53, 52), (44, 45, 61, 60), (37, 38, 54, 53), (45, 46, 62, 61), (38, 39, 55, 54), (46, 47, 63, 62), (39, 40, 56, 55), (32, 33, 49, 48), (47, 32, 48, 63), (40, 41, 57, 56), (33, 34, 50, 49), (68, 69, 85, 84), (73, 74, 90, 89), (78, 79, 95, 94), (66, 67, 83, 82), (71, 72, 88, 87), (64, 65, 81, 80), (76, 77, 93, 92), (69, 70, 86, 85), (74, 75, 91, 90), (79, 64, 80, 95), (67, 68, 84, 83), (72, 73, 89, 88), (77, 78, 94, 93), (65, 66, 82, 81), (70, 71, 87, 86), (75, 76, 92, 91), (30, 0, 64, 79), (45, 44, 92, 93), (4, 6, 67, 66), (22, 24, 76, 75), (46, 45, 93, 94), (33, 32, 80, 81), (47, 46, 94, 95), (14, 16, 72, 71), (34, 33, 81, 82), (32, 47, 95, 80), (35, 34, 82, 83), (6, 8, 68, 67), (24, 26, 77, 76), (36, 35, 83, 84), (16, 18, 73, 72), (37, 36, 84, 85)])
me_cone.polygons.foreach_set('use_smooth', [True] * 81)
me_cone.materials.append(mat_blackiron)
me_cone.use_remesh_preserve_volume = False
me_cone.use_remesh_preserve_attributes = False
me_cone.use_mirror_vertex_groups = False
me_cone.update()
me_cylinder_001 = bpy.data.meshes.new('Cylinder.001')
me_cylinder_001.from_pydata([(0.1045, 0.09896, 0.4892), (0.1033, -0.101, 0.489), (0.2838, 0.09795, 0.4122), (0.2826, -0.102, 0.412), (0.4199, 0.09726, 0.2724), (0.4187, -0.1027, 0.2723), (0.4922, 0.09698, 0.09125), (0.491, -0.103, 0.09108), (0.4897, 0.09716, -0.1038), (0.4885, -0.1028, -0.104), (0.4127, 0.09777, -0.2831), (0.4115, -0.1022, -0.2832), (0.273, 0.09872, -0.4192), (0.2718, -0.1013, -0.4194), (0.09179, 0.09987, -0.4915), (0.09059, -0.1001, -0.4917), (-0.1033, 0.101, -0.489), (-0.1045, -0.09896, -0.4892), (-0.2825, 0.102, -0.412), (-0.2837, -0.09795, -0.4122), (-0.4187, 0.1027, -0.2723), (-0.4199, -0.09726, -0.2724), (-0.491, 0.103, -0.09107), (-0.4922, -0.09698, -0.09124), (-0.4884, 0.1028, 0.104), (-0.4896, -0.09716, 0.1038), (-0.4115, 0.1022, 0.2833), (-0.4126, -0.09777, 0.2831), (-0.2717, 0.1013, 0.4194), (-0.2729, -0.09872, 0.4192), (-0.09053, 0.1001, 0.4917), (-0.09173, -0.09987, 0.4915), (0.08352, 0.05917, 0.3913), (0.2269, 0.05836, 0.3297), (0.226, -0.1016, 0.3296), (0.08256, -0.1008, 0.3912), (0.3358, 0.05781, 0.2179), (0.3349, -0.1022, 0.2178), (0.3937, 0.05758, 0.07298), (0.3927, -0.1024, 0.07285), (0.3916, 0.05773, -0.08308), (0.3907, -0.1023, -0.08321), (0.3301, 0.05822, -0.2265), (0.3291, -0.1018, -0.2266), (0.2183, 0.05898, -0.3354), (0.2173, -0.101, -0.3355), (0.07332, 0.0599, -0.3932), (0.07236, -0.1001, -0.3934), (-0.08274, 0.06083, -0.3912), (-0.0837, -0.09917, -0.3913), (-0.2261, 0.06163, -0.3296), (-0.2271, -0.09836, -0.3298), (-0.3351, 0.06219, -0.2178), (-0.336, -0.09781, -0.218), (-0.3929, 0.06241, -0.07287), (-0.3939, -0.09758, -0.07301), (-0.3909, 0.06227, 0.08319), (-0.3918, -0.09773, 0.08305), (-0.3293, 0.06178, 0.2266), (-0.3302, -0.09822, 0.2265), (-0.2175, 0.06102, 0.3355), (-0.2185, -0.09898, 0.3354), (-0.07254, 0.0601, 0.3934), (-0.0735, -0.0999, 0.3932), (-0.474, -0.05728, 0.1397), (-0.4733, 0.06272, 0.1398), (-0.4271, 0.06235, 0.2474), (-0.4278, -0.05765, 0.2473), (-0.646, -0.02634, 0.2456), (-0.6457, 0.03366, 0.2456), (-0.6226, 0.03347, 0.2994), (-0.6229, -0.02653, 0.2993), (-0.2364, -0.05895, 0.4337), (-0.2357, 0.06104, 0.4338), (-0.127, 0.06036, 0.4772), (-0.1277, -0.05964, 0.4771), (-0.2832, -0.02884, 0.6304), (-0.2829, 0.03116, 0.6304), (-0.2285, 0.03082, 0.6521), (-0.2289, -0.02918, 0.652), (0.1401, 0.05876, 0.4737), (0.2477, 0.05816, 0.4275), (0.247, -0.06184, 0.4274), (0.1394, -0.06124, 0.4736), (0.2458, 0.02798, 0.6459), (0.2996, 0.02768, 0.6228), (0.2992, -0.03232, 0.6228), (0.2454, -0.03202, 0.6459), (0.4334, -0.0628, 0.2361), (0.4342, 0.0572, 0.2362), (0.4775, 0.05703, 0.1275), (0.4768, -0.06296, 0.1274), (0.6302, -0.03401, 0.283), (0.6306, 0.02599, 0.2831), (0.6523, 0.0259, 0.2287), (0.6519, -0.0341, 0.2287), (0.4733, -0.06272, -0.1398), (0.4741, 0.05728, -0.1397), (0.4279, 0.05765, -0.2473), (0.4272, -0.06235, -0.2474), (0.6457, -0.03366, -0.2456), (0.6461, 0.02634, -0.2456), (0.623, 0.02652, -0.2993), (0.6226, -0.03347, -0.2994), (0.2358, -0.06104, -0.4338), (0.2365, 0.05895, -0.4337), (0.1278, 0.05964, -0.4771), (0.1271, -0.06036, -0.4772), (0.2829, -0.03116, -0.6304), (0.2833, 0.02884, -0.6303), (0.2289, 0.02918, -0.652), (0.2286, -0.03082, -0.6521), (-0.1401, -0.05876, -0.4737), (-0.1394, 0.06124, -0.4736), (-0.2469, 0.06184, -0.4274), (-0.2476, -0.05816, -0.4275), (-0.2457, -0.02798, -0.6459), (-0.2454, 0.03202, -0.6459), (-0.2991, 0.03232, -0.6228), (-0.2995, -0.02768, -0.6228), (-0.4341, -0.0572, -0.2362), (-0.4334, 0.0628, -0.2361), (-0.4768, 0.06296, -0.1273), (-0.4775, -0.05703, -0.1274), (-0.6305, -0.02599, -0.2831), (-0.6302, 0.03401, -0.283), (-0.6518, 0.0341, -0.2287), (-0.6522, -0.0259, -0.2287), (-0.446, -0.05852, -0.05352), (-0.446, -0.05852, 0.05352), (-0.446, 0.04852, -0.05352), (-0.446, 0.04852, 0.05352), (0.446, -0.05852, -0.05352), (0.446, -0.05852, 0.05352), (0.446, 0.04852, -0.05352), (0.446, 0.04852, 0.05352), (-0.05352, -0.05852, 0.446), (0.05352, -0.05852, 0.446), (-0.05352, 0.04852, 0.446), (0.05352, 0.04852, 0.446), (-0.05352, -0.05852, -0.446), (0.05352, -0.05852, -0.446), (-0.05352, 0.04852, -0.446), (0.05352, 0.04852, -0.446)], [], [(3, 2, 81, 82), (2, 3, 5, 4), (7, 6, 90, 91), (6, 7, 9, 8), (9, 11, 99, 96), (10, 11, 13, 12), (13, 15, 107, 104), (14, 15, 17, 16), (19, 18, 114, 115), (18, 19, 21, 20), (22, 20, 121, 122), (22, 23, 25, 24), (25, 27, 67, 64), (26, 27, 29, 28), (23, 21, 53, 55), (30, 31, 1, 0), (28, 29, 72, 73), (5, 3, 34, 37), (12, 14, 46, 44), (30, 0, 32, 62), (15, 13, 45, 47), (1, 31, 63, 35), (4, 6, 38, 36), (22, 24, 56, 54), (7, 5, 37, 39), (25, 23, 55, 57), (14, 16, 48, 46), (17, 15, 47, 49), (6, 8, 40, 38), (24, 26, 58, 56), (9, 7, 39, 41), (27, 25, 57, 59), (16, 18, 50, 48), (19, 17, 49, 51), (8, 10, 42, 40), (26, 28, 60, 58), (0, 2, 33, 32), (11, 9, 41, 43), (29, 27, 59, 61), (3, 1, 35, 34), (18, 20, 52, 50), (21, 19, 51, 53), (10, 12, 44, 42), (28, 30, 62, 60), (13, 11, 43, 45), (31, 29, 61, 63), (2, 4, 36, 33), (20, 22, 54, 52), (50, 52, 53, 51), (52, 54, 55, 53), (54, 56, 57, 55), (56, 58, 59, 57), (58, 60, 61, 59), (60, 62, 63, 61), (62, 32, 35, 63), (32, 33, 34, 35), (33, 36, 37, 34), (36, 38, 39, 37), (38, 40, 41, 39), (40, 42, 43, 41), (42, 44, 45, 43), (44, 46, 47, 45), (46, 48, 49, 47), (48, 50, 51, 49), (64, 67, 71, 68), (24, 25, 64, 65), (27, 26, 66, 67), (26, 24, 65, 66), (69, 68, 71, 70), (65, 64, 68, 69), (67, 66, 70, 71), (66, 65, 69, 70), (72, 75, 79, 76), (31, 30, 74, 75), (30, 28, 73, 74), (29, 31, 75, 72), (77, 76, 79, 78), (73, 72, 76, 77), (75, 74, 78, 79), (74, 73, 77, 78), (82, 81, 85, 86), (1, 3, 82, 83), (0, 1, 83, 80), (2, 0, 80, 81), (84, 87, 86, 85), (83, 82, 86, 87), (80, 83, 87, 84), (81, 80, 84, 85), (91, 90, 94, 95), (6, 4, 89, 90), (5, 7, 91, 88), (4, 5, 88, 89), (93, 92, 95, 94), (90, 89, 93, 94), (88, 91, 95, 92), (89, 88, 92, 93), (96, 99, 103, 100), (8, 9, 96, 97), (11, 10, 98, 99), (10, 8, 97, 98), (101, 100, 103, 102), (97, 96, 100, 101), (99, 98, 102, 103), (98, 97, 101, 102), (104, 107, 111, 108), (12, 13, 104, 105), (15, 14, 106, 107), (14, 12, 105, 106), (109, 108, 111, 110), (105, 104, 108, 109), (107, 106, 110, 111), (106, 105, 109, 110), (115, 114, 118, 119), (18, 16, 113, 114), (17, 19, 115, 112), (16, 17, 112, 113), (117, 116, 119, 118), (114, 113, 117, 118), (112, 115, 119, 116), (113, 112, 116, 117), (121, 120, 124, 125), (21, 23, 123, 120), (20, 21, 120, 121), (23, 22, 122, 123), (125, 124, 127, 126), (123, 122, 126, 127), (122, 121, 125, 126), (120, 123, 127, 124), (139, 143, 142, 138), (131, 135, 134, 130), (141, 137, 136, 140), (133, 129, 128, 132), (128, 130, 134, 132), (133, 135, 131, 129), (136, 138, 142, 140), (141, 143, 139, 137)])
me_cylinder_001.polygons.foreach_set('use_smooth', [1, 1, 1, 1, 1, 1, 1, 1, 1, 1, 1, 1, 1, 1, 1, 1, 1, 1, 1, 1, 1, 1, 1, 1, 1, 1, 1, 1, 1, 1, 1, 1, 1, 1, 1, 1, 1, 1, 1, 1, 1, 1, 1, 1, 1, 1, 1, 1, 1, 1, 1, 1, 1, 1, 1, 1, 1, 1, 1, 1, 1, 1, 1, 1, 1, 1, 1, 1, 1, 1, 1, 1, 1, 1, 1, 1, 1, 1, 1, 1, 1, 1, 1, 1, 1, 1, 1, 1, 1, 1, 1, 1, 1, 1, 1, 1, 1, 1, 1, 1, 1, 1, 1, 1, 1, 1, 1, 1, 1, 1, 1, 1, 1, 1, 1, 1, 1, 1, 1, 1, 1, 1, 1, 1, 1, 1, 1, 1, 0, 0, 0, 0, 0, 0, 0, 0])
me_cylinder_001.polygons.foreach_set('material_index', [0, 0, 0, 0, 0, 0, 0, 0, 0, 0, 0, 0, 0, 0, 0, 0, 0, 0, 0, 0, 0, 0, 0, 0, 0, 0, 0, 0, 0, 0, 0, 0, 0, 0, 0, 0, 0, 0, 0, 0, 0, 0, 0, 0, 0, 0, 0, 0, 0, 0, 0, 0, 0, 0, 0, 0, 0, 0, 0, 0, 0, 0, 0, 0, 0, 0, 0, 0, 0, 0, 0, 0, 0, 0, 0, 0, 0, 0, 0, 0, 0, 0, 0, 0, 0, 0, 0, 0, 0, 0, 0, 0, 0, 0, 0, 0, 0, 0, 0, 0, 0, 0, 0, 0, 0, 0, 0, 0, 0, 0, 0, 0, 0, 0, 0, 0, 0, 0, 0, 0, 0, 0, 0, 0, 0, 0, 0, 0, 1, 1, 1, 1, 1, 1, 1, 1])
me_cylinder_001.materials.append(mat_wood)
me_cylinder_001.materials.append(mat_darkmetal)
me_cylinder_001.use_remesh_preserve_volume = False
me_cylinder_001.use_remesh_preserve_attributes = False
me_cylinder_001.use_mirror_vertex_groups = False
me_cylinder_001.update()
me_cube_002 = bpy.data.meshes.new('Cube.002')
me_cube_002.from_pydata([(-1.538, -0.5, -1.0), (-1.329, -0.5, 0.3443), (-1.697, 1.0, -1.0), (-1.488, 1.0, 0.3443), (0.0, 1.0, 1.118), (-1.672, 0.7643, -1.0), (0.0, 0.6333, -0.8778), (0.0, -1.142, -1.0), (-0.6645, -1.142, 0.9427), (-0.7442, 1.0, 1.025), (-0.7688, -1.142, -1.0), (-1.071, 0.9252, 0.4112), (-1.247, 0.9245, 1.901), (-0.9961, 0.9099, 0.42), (-1.173, 0.9092, 1.91), (-0.9542, 0.846, 0.425), (-1.131, 0.8453, 1.915), (-0.9694, 0.771, 0.4231), (-1.146, 0.7703, 1.913), (-1.033, 0.7289, 0.4156), (-1.21, 0.7281, 1.905), (-1.107, 0.7442, 0.4067), (-1.284, 0.7435, 1.896), (-1.149, 0.8081, 0.4018), (-1.326, 0.8074, 1.891), (-1.134, 0.8831, 0.4037), (-1.311, 0.8823, 1.893), (-1.071, -0.255, 0.4112), (-1.247, -0.2557, 1.901), (-0.9961, -0.2703, 0.42), (-1.173, -0.271, 1.91), (-0.9542, -0.3342, 0.425), (-1.131, -0.3349, 1.915), (-0.9694, -0.4092, 0.4231), (-1.146, -0.4099, 1.913), (-1.033, -0.4513, 0.4156), (-1.21, -0.4521, 1.905), (-1.107, -0.436, 0.4067), (-1.284, -0.4367, 1.896), (-1.149, -0.3721, 0.4018), (-1.326, -0.3728, 1.891), (-1.134, -0.2971, 0.4037), (-1.311, -0.2979, 1.893), (-1.563, -1.05, 1.83), (-1.854, -1.158, 2.037), (-1.563, 0.993, 1.548), (-1.854, 1.125, 1.755), (0.0, -1.05, 2.433), (0.0, -1.158, 2.803), (0.0, 0.993, 2.151), (0.0, 1.125, 2.52), (-0.6698, 1.0, 1.034), (-0.6919, -1.142, -1.0), (-1.463, 0.7643, 0.3443), (-0.5981, -1.142, 0.9427), (-1.525, -0.5, -0.8628), (-1.685, 1.0, -0.8628), (0.0, -1.142, -0.8778), (-0.9537, -0.8627, 0.6823), (-0.7627, -1.142, -0.8778), (-0.6865, -1.142, -0.8778), (-1.218, 1.0, -1.0), (0.0, 0.6634, 1.118), (-0.7317, 0.6634, 1.04), (-0.6585, 0.6634, 1.048), (-1.66, 0.7643, -0.8628), (-1.291, 0.6333, -0.8778), (0.0, -1.011, -0.8778), (-0.6865, -1.011, -0.8778), (-0.6105, -0.9963, 0.9378), (-0.3432, 0.6333, -0.8778), (-0.6423, -1.142, 0.1202), (-0.3432, -1.142, -0.8778), (-0.3293, 0.6634, 1.083), (-1.087, 0.6484, 0.08486), (0.0, 0.6484, 0.6448), (-0.6574, -1.004, 0.1026), (-0.3432, -1.011, -0.8778), (-0.6442, 0.6484, 0.3628), (-0.6817, -1.142, -0.7704), (-1.29, 0.6349, -0.7742), (0.0, 0.6349, -0.7704), (-0.6833, -1.011, -0.7723), (-0.9061, 0.6349, -0.7723), (-0.3432, -1.142, -0.7778), (-5.21e-08, -1.142, -0.7778), (-5.21e-08, -1.011, -0.7778), (-0.3432, -1.011, -0.7778), (-0.6595, 0.6623, 0.9779), (0.0, 0.6623, 1.046), (-0.6013, -1.142, 0.8705), (-0.6126, -0.9968, 0.8669), (-0.3298, 0.6623, 1.012), (-0.6854, 1.0, 0.6972), (-0.6818, -1.142, 0.6225), (-0.7615, 1.0, 0.6894), (0.0, 1.0, 0.7672), (-1.523, 1.0, 0.132), (-1.364, -0.5, 0.132), (-0.8687, 0.6368, -0.6102), (-0.8313, 0.6388, -0.448), (-0.7939, 0.6407, -0.2858), (-0.7565, 0.6426, -0.1237), (-0.7191, 0.6445, 0.0385), (-0.6817, 0.6464, 0.2007), (-0.09204, 0.6484, 0.6046), (-0.1841, 0.6484, 0.5643), (-0.2761, 0.6484, 0.524), (-0.3681, 0.6484, 0.4837), (-0.4602, 0.6484, 0.4434), (-0.5522, 0.6484, 0.4031), (-0.1294, 0.6349, -0.7707), (-0.2589, 0.6349, -0.771), (-0.3883, 0.6349, -0.7712), (-0.5178, 0.6349, -0.7715), (-0.6472, 0.6349, -0.7718), (-0.7766, 0.6349, -0.772), (-0.6933, 0.6368, -0.6042), (-0.6612, 0.6388, -0.4363), (-0.6292, 0.6407, -0.2684), (-0.5971, 0.6426, -0.1005), (-0.565, 0.6445, 0.06736), (-0.533, 0.6464, 0.2352), (-0.5692, 0.6368, -0.5982), (-0.5425, 0.6388, -0.4246), (-0.5158, 0.6407, -0.251), (-0.489, 0.6426, -0.07738), (-0.4623, 0.6445, 0.09621), (-0.4356, 0.6464, 0.2698), (-0.4475, 0.6368, -0.5922), (-0.4261, 0.6388, -0.4129), (-0.4047, 0.6407, -0.2336), (-0.3834, 0.6426, -0.05425), (-0.362, 0.6445, 0.1251), (-0.3406, 0.6464, 0.3044), (-0.3234, 0.6368, -0.5862), (-0.3074, 0.6388, -0.4012), (-0.2913, 0.6407, -0.2161), (-0.2753, 0.6426, -0.03111), (-0.2593, 0.6445, 0.1539), (-0.2432, 0.6464, 0.339), (-0.2039, 0.6368, -0.5802), (-0.1933, 0.6388, -0.3895), (-0.1826, 0.6407, -0.1987), (-0.1719, 0.6426, -0.007969), (-0.1612, 0.6445, 0.1828), (-0.1505, 0.6464, 0.3735), (-0.07985, 0.6368, -0.5742), (-0.07451, 0.6388, -0.3778), (-0.06916, 0.6407, -0.1813), (-0.06382, 0.6426, 0.01517), (-0.05847, 0.6445, 0.2116), (-0.05313, 0.6464, 0.4081), (0.0, 0.5964, 0.4427), (0.0, 0.5984, 0.6448), (-0.6817, 0.5964, 0.2007), (-0.6442, 0.5984, 0.3628), (-0.5522, 0.5984, 0.4031), (-0.7766, 0.5849, -0.772), (-0.9061, 0.5849, -0.7723), (0.0, 0.5849, -0.7704), (0.0, 0.5868, -0.5682), (0.0, 0.5888, -0.3661), (0.0, 0.5907, -0.1639), (0.0, 0.5926, 0.03831), (0.0, 0.5945, 0.2405), (-0.8687, 0.5868, -0.6102), (-0.8313, 0.5888, -0.448), (-0.7939, 0.5907, -0.2858), (-0.7565, 0.5926, -0.1237), (-0.7191, 0.5945, 0.0385), (-0.09204, 0.5984, 0.6046), (-0.1841, 0.5984, 0.5643), (-0.2761, 0.5984, 0.524), (-0.3681, 0.5984, 0.4837), (-0.4602, 0.5984, 0.4434), (-0.1294, 0.5849, -0.7707), (-0.2589, 0.5849, -0.771), (-0.3883, 0.5849, -0.7712), (-0.5178, 0.5849, -0.7715), (-0.6472, 0.5849, -0.7718), (-0.533, 0.5964, 0.2352), (-0.6933, 0.5868, -0.6042), (-0.6612, 0.5888, -0.4363), (-0.6292, 0.5907, -0.2684), (-0.5971, 0.5926, -0.1005), (-0.565, 0.5945, 0.06736), (-0.4356, 0.5964, 0.2698), (-0.5692, 0.5868, -0.5982), (-0.5425, 0.5888, -0.4246), (-0.5158, 0.5907, -0.251), (-0.489, 0.5926, -0.07738), (-0.4623, 0.5945, 0.09621), (-0.3406, 0.5964, 0.3044), (-0.4475, 0.5868, -0.5922), (-0.4261, 0.5888, -0.4129), (-0.4047, 0.5907, -0.2336), (-0.3834, 0.5926, -0.05425), (-0.362, 0.5945, 0.1251), (-0.2432, 0.5964, 0.339), (-0.3234, 0.5868, -0.5862), (-0.3074, 0.5888, -0.4012), (-0.2913, 0.5907, -0.2161), (-0.2753, 0.5926, -0.03111), (-0.2593, 0.5945, 0.1539), (-0.1505, 0.5964, 0.3735), (-0.2039, 0.5868, -0.5802), (-0.1933, 0.5888, -0.3895), (-0.1826, 0.5907, -0.1987), (-0.1719, 0.5926, -0.007969), (-0.1612, 0.5945, 0.1828), (-0.05313, 0.5964, 0.4081), (-0.07985, 0.5868, -0.5742), (-0.07451, 0.5888, -0.3778), (-0.06916, 0.5907, -0.1813), (-0.06382, 0.5926, 0.01517), (-0.05847, 0.5945, 0.2116), (-1.498, 0.7643, 0.132), (-1.068, 1.0, 0.7288), (-1.103, -0.8627, -1.0), (-1.209, 1.0, -0.8743), (-1.095, -0.8627, -0.8713), (-1.05, 0.7073, 0.7371), (-1.093, 1.0, 0.4468), (-0.9785, -0.8627, 0.4091)], [], [(65, 56, 2, 5), (221, 55, 0, 219), (222, 218, 3, 53), (92, 89, 62, 73), (64, 51, 9, 63), (60, 59, 10, 52), (11, 12, 14, 13), (13, 14, 16, 15), (15, 16, 18, 17), (17, 18, 20, 19), (19, 20, 22, 21), (21, 22, 24, 23), (23, 24, 26, 25), (25, 26, 12, 11), (27, 28, 30, 29), (29, 30, 32, 31), (31, 32, 34, 33), (33, 34, 36, 35), (35, 36, 38, 37), (37, 38, 40, 39), (39, 40, 42, 41), (41, 42, 28, 27), (44, 46, 45, 43), (46, 50, 49, 45), (48, 44, 43, 47), (43, 45, 49, 47), (48, 50, 46, 44), (57, 72, 60, 52, 7), (62, 4, 51, 64, 73), (98, 217, 65, 55), (8, 58, 224, 94), (77, 67, 6, 70), (54, 8, 94, 59, 60, 79, 71, 90), (3, 218, 223, 97), (224, 98, 55, 221), (217, 97, 56, 65), (54, 69, 64, 63, 8), (58, 222, 53, 1), (55, 65, 5, 0), (91, 88, 64, 69), (90, 91, 69, 54), (79, 82, 76, 71), (82, 80, 74, 76), (68, 77, 70, 66), (79, 84, 87, 82), (72, 57, 85, 84), (88, 92, 73, 64), (80, 83, 99, 100, 101, 102, 103, 104, 78, 74), (124, 123, 188, 189), (70, 6, 81, 111, 112, 113, 114, 115, 116, 83), (66, 70, 83, 80), (68, 66, 80, 82), (82, 87, 77, 68), (84, 85, 86, 87), (67, 77, 87, 86), (77, 72, 84, 87), (57, 67, 86, 85), (84, 79, 60, 72), (74, 78, 92, 88), (71, 76, 91, 90), (76, 74, 91), (78, 110, 109, 108, 107, 106, 105, 75, 89, 92), (88, 91, 74), (99, 83, 159, 166), (145, 146, 205, 210), (135, 129, 194, 200), (8, 63, 222, 58), (144, 145, 210, 209), (1, 53, 217, 98), (121, 122, 181, 186), (143, 144, 209, 208), (83, 116, 158, 159), (9, 51, 93, 95), (120, 121, 186, 185), (142, 143, 208, 207), (218, 9, 95, 223), (117, 123, 124, 118), (118, 124, 125, 119), (119, 125, 126, 120), (120, 126, 127, 121), (121, 127, 128, 122), (119, 120, 185, 184), (141, 142, 207, 206), (51, 4, 96, 93), (118, 119, 184, 183), (58, 1, 98, 224), (117, 118, 183, 182), (140, 139, 204, 199), (129, 135, 136, 130), (130, 136, 137, 131), (131, 137, 138, 132), (132, 138, 139, 133), (133, 139, 140, 134), (122, 128, 187, 181), (139, 138, 203, 204), (110, 78, 156, 157), (116, 115, 180, 158), (138, 137, 202, 203), (146, 152, 211, 205), (115, 114, 179, 180), (141, 147, 148, 142), (142, 148, 149, 143), (143, 149, 150, 144), (144, 150, 151, 145), (145, 151, 152, 146), (137, 136, 201, 202), (78, 104, 155, 156), (114, 113, 178, 179), (136, 135, 200, 201), (113, 112, 177, 178), (123, 117, 182, 188), (211, 153, 154, 171), (155, 181, 157, 156), (181, 187, 175, 157), (187, 193, 174, 175), (193, 199, 173, 174), (199, 205, 172, 173), (205, 211, 171, 172), (159, 158, 182, 166), (166, 182, 183, 167), (167, 183, 184, 168), (168, 184, 185, 169), (169, 185, 186, 170), (170, 186, 181, 155), (158, 180, 188, 182), (180, 179, 194, 188), (188, 194, 195, 189), (189, 195, 196, 190), (190, 196, 197, 191), (191, 197, 198, 192), (192, 198, 193, 187), (179, 178, 200, 194), (178, 177, 206, 200), (200, 206, 207, 201), (201, 207, 208, 202), (202, 208, 209, 203), (203, 209, 210, 204), (204, 210, 205, 199), (177, 176, 212, 206), (176, 160, 161, 212), (212, 161, 162, 213), (213, 162, 163, 214), (214, 163, 164, 215), (215, 164, 165, 216), (216, 165, 153, 211), (100, 99, 166, 167), (125, 124, 189, 190), (101, 100, 167, 168), (148, 147, 212, 213), (126, 125, 190, 191), (102, 101, 168, 169), (149, 148, 213, 214), (127, 126, 191, 192), (103, 102, 169, 170), (134, 140, 199, 193), (150, 149, 214, 215), (128, 127, 192, 187), (104, 103, 170, 155), (53, 3, 97, 217), (151, 150, 215, 216), (75, 105, 171, 154), (152, 151, 216, 211), (105, 106, 172, 171), (129, 130, 195, 194), (106, 107, 173, 172), (130, 131, 196, 195), (107, 108, 174, 173), (131, 132, 197, 196), (108, 109, 175, 174), (132, 133, 198, 197), (109, 110, 157, 175), (147, 141, 206, 212), (133, 134, 193, 198), (111, 81, 160, 176), (112, 111, 176, 177), (94, 224, 221, 59), (97, 223, 220, 56), (56, 220, 61, 2), (63, 9, 218, 222), (59, 221, 219, 10)])
me_cube_002.polygons.foreach_set('use_smooth', [0, 0, 0, 0, 0, 0, 1, 1, 1, 1, 1, 1, 1, 1, 1, 1, 1, 1, 1, 1, 1, 1, 0, 0, 0, 0, 0, 0, 0, 0, 0, 0, 0, 0, 0, 0, 0, 0, 0, 0, 0, 0, 0, 0, 0, 0, 0, 0, 0, 0, 0, 0, 0, 0, 0, 0, 0, 0, 0, 0, 0, 0, 0, 0, 0, 0, 0, 0, 0, 0, 0, 0, 0, 0, 0, 0, 0, 0, 0, 0, 0, 0, 0, 0, 0, 0, 0, 0, 0, 0, 0, 0, 0, 0, 0, 0, 0, 0, 0, 0, 0, 0, 0, 0, 0, 0, 0, 0, 0, 0, 0, 0, 0, 0, 0, 0, 0, 0, 0, 0, 0, 0, 0, 0, 0, 0, 0, 0, 0, 0, 0, 0, 0, 0, 0, 0, 0, 0, 0, 0, 0, 0, 0, 0, 0, 0, 0, 0, 0, 0, 0, 0, 0, 0, 0, 0, 0, 0, 0, 0, 0, 0, 0, 0, 0, 0, 0, 0, 0, 0, 0, 0, 0, 0, 0, 0, 0, 0, 0, 0])
me_cube_002.polygons.foreach_set('material_index', [2, 2, 0, 0, 0, 2, 1, 1, 1, 1, 1, 1, 1, 1, 1, 1, 1, 1, 1, 1, 1, 1, 2, 2, 2, 4, 3, 2, 0, 0, 0, 3, 0, 0, 0, 0, 0, 0, 2, 0, 0, 0, 1, 3, 0, 0, 0, 1, 3, 2, 2, 2, 2, 0, 2, 0, 0, 0, 1, 0, 1, 1, 1, 2, 3, 3, 0, 3, 0, 3, 3, 2, 0, 3, 3, 0, 3, 3, 3, 3, 3, 3, 3, 0, 3, 0, 3, 3, 3, 3, 3, 3, 3, 3, 3, 2, 2, 3, 3, 2, 3, 3, 3, 3, 3, 3, 2, 2, 3, 2, 3, 2, 2, 2, 2, 2, 2, 2, 2, 2, 2, 2, 2, 2, 2, 2, 2, 2, 2, 2, 2, 2, 2, 2, 2, 2, 2, 2, 2, 2, 2, 2, 2, 2, 2, 2, 3, 2, 3, 3, 2, 3, 3, 2, 3, 3, 3, 2, 0, 3, 2, 3, 2, 3, 2, 3, 2, 3, 2, 3, 2, 3, 3, 2, 2, 0, 0, 2, 0, 2])
me_cube_002.materials.append(mat_paint)
me_cube_002.materials.append(mat_lightmetal)
me_cube_002.materials.append(mat_blackiron)
me_cube_002.materials.append(mat_darkmetal)
me_cube_002.materials.append(mat_wood)
me_cube_002.use_remesh_preserve_volume = False
me_cube_002.use_remesh_preserve_attributes = False
me_cube_002.use_mirror_vertex_groups = False
me_cube_002.update()
me_cylinder = bpy.data.meshes.new('Cylinder')
me_cylinder.from_pydata([(-2.384e-08, 1.5, 1.293), (0.0, -1.2, 1.5), (0.2634, 1.5, 1.267), (0.2926, -1.2, 1.471), (0.5166, 1.5, 1.19), (0.574, -1.2, 1.386), (0.75, 1.5, 1.065), (0.8334, -1.2, 1.247), (0.9546, 1.5, 0.8972), (1.061, -1.2, 1.061), (1.122, 1.5, 0.6926), (1.247, -1.2, 0.8334), (1.247, 1.5, 0.4592), (1.386, -1.2, 0.574), (1.324, 1.5, 0.206), (1.471, -1.2, 0.2926), (1.35, 1.5, -0.0574), (1.5, -1.2, 4.768e-08), (1.324, 1.5, -0.3208), (1.471, -1.2, -0.2926), (1.247, 1.5, -0.574), (1.386, -1.2, -0.574), (-1.247, 1.5, -0.574), (-1.386, -1.2, -0.574), (-1.324, 1.5, -0.3208), (-1.471, -1.2, -0.2926), (-1.35, 1.5, -0.0574), (-1.5, -1.2, 1.383e-06), (-1.324, 1.5, 0.206), (-1.471, -1.2, 0.2926), (-1.247, 1.5, 0.4592), (-1.386, -1.2, 0.574), (-1.122, 1.5, 0.6926), (-1.247, -1.2, 0.8334), (-0.9546, 1.5, 0.8972), (-1.061, -1.2, 1.061), (-0.75, 1.5, 1.065), (-0.8334, -1.2, 1.247), (-0.5166, 1.5, 1.19), (-0.574, -1.2, 1.386), (-0.2634, 1.5, 1.267), (-0.2926, -1.2, 1.471), (-2.054e-07, 2.08, -0.2007), (0.05267, 2.08, -0.2059), (0.1033, 2.08, -0.2213), (0.15, 2.08, -0.2462), (0.1909, 2.08, -0.2798), (0.2245, 2.08, -0.3207), (0.2494, 2.08, -0.3674), (0.2648, 2.08, -0.418), (0.27, 2.08, -0.4707), (0.2648, 2.08, -0.5234), (0.2494, 2.08, -0.574), (-0.2494, 2.08, -0.574), (-0.2648, 2.08, -0.5234), (-0.27, 2.08, -0.4707), (-0.2648, 2.08, -0.418), (-0.2494, 2.08, -0.3674), (-0.2245, 2.08, -0.3207), (-0.1909, 2.08, -0.2798), (-0.15, 2.08, -0.2462), (-0.1033, 2.08, -0.2213), (-0.05267, 2.08, -0.2059), (-2.265e-08, 1.35, 1.303), (0.2648, 1.35, 1.277), (0.5195, 1.35, 1.2), (0.7542, 1.35, 1.074), (0.9599, 1.35, 0.9054), (1.129, 1.35, 0.6997), (1.254, 1.35, 0.465), (1.331, 1.35, 0.2103), (1.357, 1.35, -0.05453), (1.331, 1.35, -0.3194), (1.254, 1.35, -0.574), (-1.254, 1.35, -0.574), (-1.331, 1.35, -0.3194), (-1.357, 1.35, -0.05453), (-1.331, 1.35, 0.2103), (-1.254, 1.35, 0.465), (-1.129, 1.35, 0.6997), (-0.9599, 1.35, 0.9054), (-0.7542, 1.35, 1.074), (-0.5195, 1.35, 1.2), (-0.2648, 1.35, 1.277), (0.0, -1.4, 1.5), (0.2926, -1.4, 1.471), (0.574, -1.4, 1.386), (0.8334, -1.4, 1.247), (1.061, -1.4, 1.061), (1.247, -1.4, 0.8334), (1.386, -1.4, 0.574), (1.471, -1.4, 0.2926), (1.5, -1.4, 4.768e-08), (1.471, -1.4, -0.2926), (1.386, -1.4, -0.574), (-1.386, -1.4, -0.574), (-1.471, -1.4, -0.2926), (-1.5, -1.4, 1.383e-06), (-1.471, -1.4, 0.2926), (-1.386, -1.4, 0.574), (-1.247, -1.4, 0.8334), (-1.061, -1.4, 1.061), (-0.8334, -1.4, 1.247), (-0.574, -1.4, 1.386), (-0.2926, -1.4, 1.471)], [], [(63, 1, 3, 64), (64, 3, 5, 65), (65, 5, 7, 66), (66, 7, 9, 67), (67, 9, 11, 68), (68, 11, 13, 69), (69, 13, 15, 70), (70, 15, 17, 71), (71, 17, 19, 72), (72, 19, 21, 73), (8, 10, 47, 46), (74, 23, 25, 75), (75, 25, 27, 76), (76, 27, 29, 77), (77, 29, 31, 78), (78, 31, 33, 79), (79, 33, 35, 80), (80, 35, 37, 81), (81, 37, 39, 82), (83, 41, 1, 63), (82, 39, 41, 83), (42, 43, 44, 45, 46, 47, 48, 49, 50, 51, 52, 53, 54, 55, 56, 57, 58, 59, 60, 61, 62), (18, 20, 52, 51), (24, 26, 55, 54), (34, 36, 60, 59), (4, 6, 45, 44), (14, 16, 50, 49), (0, 2, 43, 42), (30, 32, 58, 57), (40, 0, 42, 62), (10, 12, 48, 47), (20, 22, 53, 52), (26, 28, 56, 55), (36, 38, 61, 60), (6, 8, 46, 45), (16, 18, 51, 50), (22, 24, 54, 53), (32, 34, 59, 58), (2, 4, 44, 43), (12, 14, 49, 48), (28, 30, 57, 56), (38, 40, 62, 61), (38, 82, 83, 40), (40, 83, 63, 0), (36, 81, 82, 38), (34, 80, 81, 36), (32, 79, 80, 34), (30, 78, 79, 32), (28, 77, 78, 30), (26, 76, 77, 28), (24, 75, 76, 26), (22, 74, 75, 24), (18, 72, 73, 20), (16, 71, 72, 18), (14, 70, 71, 16), (12, 69, 70, 14), (10, 68, 69, 12), (8, 67, 68, 10), (6, 66, 67, 8), (4, 65, 66, 6), (2, 64, 65, 4), (0, 63, 64, 2), (11, 9, 88, 89), (21, 19, 93, 94), (27, 25, 96, 97), (37, 35, 101, 102), (7, 5, 86, 87), (17, 15, 91, 92), (3, 1, 84, 85), (33, 31, 99, 100), (1, 41, 104, 84), (13, 11, 89, 90), (29, 27, 97, 98), (39, 37, 102, 103), (9, 7, 87, 88), (19, 17, 92, 93), (25, 23, 95, 96), (35, 33, 100, 101), (5, 3, 85, 86), (15, 13, 90, 91), (31, 29, 98, 99), (41, 39, 103, 104)])
me_cylinder.polygons.foreach_set('use_smooth', [True] * 82)
me_cylinder.polygons.foreach_set('material_index', [0, 0, 0, 0, 0, 0, 0, 0, 0, 0, 0, 0, 0, 0, 0, 0, 0, 0, 0, 0, 0, 1, 0, 0, 0, 0, 0, 0, 0, 0, 0, 0, 0, 0, 0, 0, 0, 0, 0, 0, 0, 0, 1, 1, 1, 1, 1, 1, 1, 1, 1, 1, 1, 1, 1, 1, 1, 1, 1, 1, 1, 1, 1, 1, 1, 1, 1, 1, 1, 1, 1, 1, 1, 1, 1, 1, 1, 1, 1, 1, 1, 1])
me_cylinder.materials.append(mat_lightmetal)
me_cylinder.materials.append(mat_blackiron)
me_cylinder.use_remesh_preserve_volume = False
me_cylinder.use_remesh_preserve_attributes = False
me_cylinder.use_mirror_vertex_groups = False
me_cylinder.update()
me_cube_001 = bpy.data.meshes.new('Cube.001')
me_cube_001.from_pydata([(-1.0, 0.0, -0.5), (-1.0, 3.0, -0.5), (-2.0, 1.0, 0.5), (-2.0, 0.0, 0.5), (-1.0, 3.0, 0.5), (-1.0, 1.0, -0.5), (-2.0, 0.0, -0.5), (0.0, 3.0, -0.5), (-2.0, 1.0, -0.5), (-2.0, 2.0, -0.5), (0.0, 0.0, -0.5), (0.0, 1.0, -0.5), (-2.0, 2.0, 0.5), (0.0, 3.0, 0.5), (-1.0, 2.0, -0.5), (0.0, 2.0, -0.5), (0.0, 2.0, 0.5), (-1.0, 2.0, 0.5), (-1.0, 1.0, 0.5), (-1.0, 0.0, 0.5), (0.0, 1.0, 0.5), (0.0, 0.0, 0.5)], [], [(3, 2, 8, 6), (0, 5, 11, 10), (5, 0, 6, 8), (2, 12, 9, 8), (4, 13, 7, 1), (4, 1, 9, 12), (14, 5, 8, 9), (1, 14, 9), (11, 5, 14, 15), (7, 15, 14, 1), (4, 17, 16, 13), (4, 12, 17), (2, 18, 17, 12), (3, 19, 18, 2), (18, 19, 21, 20), (17, 18, 20, 16)])
me_cube_001.materials.append(mat_blackiron)
me_cube_001.use_remesh_preserve_volume = False
me_cube_001.use_remesh_preserve_attributes = False
me_cube_001.use_mirror_vertex_groups = False
me_cube_001.update()

# ---- objects
ob_cannon = bpy.data.objects.new('Cannon', me_cylinder_003)
ob_side_armor = bpy.data.objects.new('Side Armor', me_cube_004)
ob_ploughdetailed = bpy.data.objects.new('PloughDetailed', me_cube_003)
ob_ploughcollider = bpy.data.objects.new('PloughCollider', me_cube)
ob_boostpipes = bpy.data.objects.new('BoostPipes', me_cylinder_002)
ob_additionalpipes = bpy.data.objects.new('AdditionalPipes', me_cone_001)
ob_pipe = bpy.data.objects.new('Pipe', me_cone)
ob_steering_wheel = bpy.data.objects.new('Steering Wheel', me_cylinder_001)
ob_cabin = bpy.data.objects.new('Cabin', me_cube_002)
ob_engine = bpy.data.objects.new('Engine', me_cylinder)
ob_base = bpy.data.objects.new('Base', me_cube_001)

# ---- transforms, parenting, visibility, modifiers, constraints
ob_cannon.location = (0.0, 2.368, 1.369)
ob_cannon.lineart.crease_threshold = 0.0
ob_side_armor.location = (0.0, 0.0, 0.0)
ob_side_armor.lineart.crease_threshold = 0.0
_m = ob_side_armor.modifiers.new('Mirror', 'MIRROR')
ob_ploughdetailed.location = (0.0, 2.751, 0.04233)
ob_ploughdetailed.lineart.crease_threshold = 0.0
_m = ob_ploughdetailed.modifiers.new('Mirror', 'MIRROR')
ob_ploughcollider.location = (0.0, 2.751, 0.04233)
ob_ploughcollider.scale = (1.011, 1.0, 1.0)
ob_ploughcollider.hide_viewport = True
ob_ploughcollider.lineart.crease_threshold = 0.0
_m = ob_ploughcollider.modifiers.new('Mirror', 'MIRROR')
ob_boostpipes.location = (0.0, 0.0, 0.0)
ob_boostpipes.lineart.crease_threshold = 0.0
_m = ob_boostpipes.modifiers.new('Mirror', 'MIRROR')
ob_additionalpipes.location = (3.818e-08, 1.279, 3.12)
ob_additionalpipes.lineart.crease_threshold = 0.0
_m = ob_additionalpipes.modifiers.new('Mirror', 'MIRROR')
ob_pipe.location = (3.818e-08, 1.279, 3.12)
ob_pipe.rotation_euler = (3.021, -0.01985, -0.007588)
ob_pipe.lineart.crease_threshold = 0.0
ob_steering_wheel.location = (0.0, -1.184, 2.5)
ob_steering_wheel.lineart.crease_threshold = 0.0
_m = ob_steering_wheel.modifiers.new('Subsurf', 'SUBSURF')
_m.uv_smooth = 'PRESERVE_CORNERS'
_m.quality = 1
_m.render_levels = 1
_m.show_only_control_edges = False
ob_cabin.location = (-2.384e-07, -1.717, 1.457)
ob_cabin.lineart.crease_threshold = 0.0
_m = ob_cabin.modifiers.new('Mirror', 'MIRROR')
ob_engine.location = (0.0, 0.65, 1.0)
ob_engine.lineart.crease_threshold = 0.0
ob_base.location = (0.0, 0.0, 0.0)
ob_base.lineart.crease_threshold = 0.0
_m = ob_base.modifiers.new('Mirror', 'MIRROR')
_m.use_axis = (True, True, False)

# ---- collection membership
col_collection_1.objects.link(ob_cannon)
col_collection_1.objects.link(ob_side_armor)
col_collection_1.objects.link(ob_ploughdetailed)
col_collection_1.objects.link(ob_ploughcollider)
col_collection_1.objects.link(ob_boostpipes)
col_collection_1.objects.link(ob_additionalpipes)
col_collection_1.objects.link(ob_pipe)
col_collection_1.objects.link(ob_steering_wheel)
col_collection_1.objects.link(ob_cabin)
col_collection_1.objects.link(ob_engine)
col_collection_1.objects.link(ob_base)

# ---- scene / render settings (as saved in the file)
scene.frame_start = 1; scene.frame_end = 250; scene.frame_set(0)
scene.render.engine = 'BLENDER_EEVEE_NEXT'
scene.render.resolution_percentage = 50
scene.render.dither_intensity = 0.0
scene.cycles.use_denoising = False
scene.cycles.samples = 10
scene.cycles.sampling_pattern = 'TABULATED_SOBOL'
scene.cycles.light_sampling_threshold = 0.0
scene.cycles.use_adaptive_sampling = False
scene.cycles.use_light_tree = False
scene.cycles.blur_glossy = 0.0
scene.cycles.pixel_filter_type = 'GAUSSIAN'
scene.cycles.sample_clamp_indirect = 0.0
scene.view_settings.view_transform = 'Standard'
bpy.context.view_layer.update()

# ---- added for rendering (the .blend has no active camera and no usable light): camera, sun
cam_auto = bpy.data.cameras.new('AutoCamera')
cam_auto.lens = 50.0
cam_auto.sensor_width = 36.0
cam_auto.clip_end = 1000.0
ob_auto_camera = bpy.data.objects.new('AutoCamera', cam_auto)
scene.collection.objects.link(ob_auto_camera)
ob_auto_camera.location = (8.68515, -10.0435, 8.8282)
ob_auto_camera.rotation_euler = (1.09748, -7.21219e-08, 0.694738)
scene.camera = ob_auto_camera
light_auto_sun = bpy.data.lights.new('AutoSun', 'SUN')
light_auto_sun.energy = 3.0
light_auto_sun.angle = 0.0523599
ob_auto_sun = bpy.data.objects.new('AutoSun', light_auto_sun)
scene.collection.objects.link(ob_auto_sun)
ob_auto_sun.rotation_euler = (0.872665, 0.174533, 0.523599)
bpy.context.view_layer.update()
